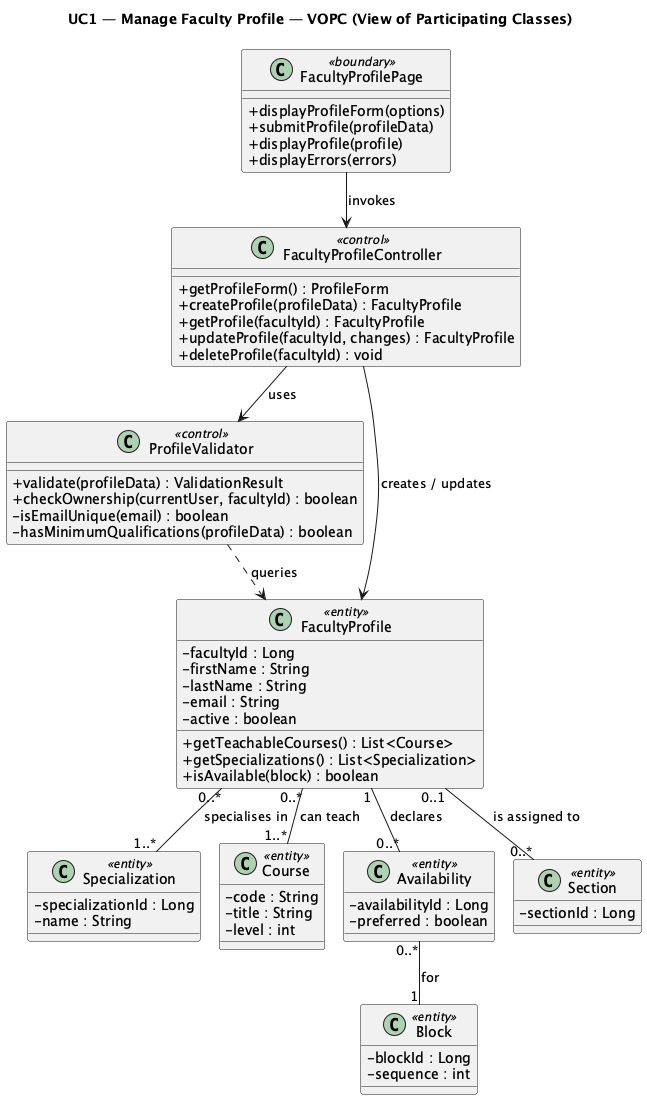

The diagram above was rendered by PlantUML. Its source (embedded in the PNG):
@startuml vopc_uc1_manage_faculty_profile
!pragma layout smetana
skinparam shadowing false
skinparam classAttributeIconSize 0
title UC1 — Manage Faculty Profile — VOPC (View of Participating Classes)

class FacultyProfilePage <<boundary>> {
  +displayProfileForm(options)
  +submitProfile(profileData)
  +displayProfile(profile)
  +displayErrors(errors)
}

class FacultyProfileController <<control>> {
  +getProfileForm() : ProfileForm
  +createProfile(profileData) : FacultyProfile
  +getProfile(facultyId) : FacultyProfile
  +updateProfile(facultyId, changes) : FacultyProfile
  +deleteProfile(facultyId) : void
}

class ProfileValidator <<control>> {
  +validate(profileData) : ValidationResult
  +checkOwnership(currentUser, facultyId) : boolean
  -isEmailUnique(email) : boolean
  -hasMinimumQualifications(profileData) : boolean
}

class FacultyProfile <<entity>> {
  -facultyId : Long
  -firstName : String
  -lastName : String
  -email : String
  -active : boolean
  +getTeachableCourses() : List<Course>
  +getSpecializations() : List<Specialization>
  +isAvailable(block) : boolean
}

class Specialization <<entity>> {
  -specializationId : Long
  -name : String
}

class Course <<entity>> {
  -code : String
  -title : String
  -level : int
}

class Block <<entity>> {
  -blockId : Long
  -sequence : int
}

class Availability <<entity>> {
  -availabilityId : Long
  -preferred : boolean
}

class Section <<entity>> {
  -sectionId : Long
}

FacultyProfilePage --> FacultyProfileController : invokes
FacultyProfileController --> ProfileValidator : uses
FacultyProfileController --> FacultyProfile : creates / updates
ProfileValidator ..> FacultyProfile : queries

FacultyProfile "0..*" -- "1..*" Specialization : specialises in >
FacultyProfile "0..*" -- "1..*" Course : can teach >
FacultyProfile "1" -- "0..*" Availability : declares >
Availability "0..*" -- "1" Block : for >
FacultyProfile "0..1" -- "0..*" Section : is assigned to >

@enduml